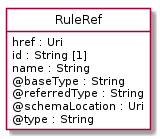

The diagram above was rendered by PlantUML. Its source (embedded in the PNG):
@startuml
hide circle
hide methods
hide stereotype
show <<Enumeration>> stereotype
skinparam class {
   BackgroundColor<<Enumeration>> #E6F5F7
   BackgroundColor<<Ref>> #FFFFE0
   BackgroundColor<<Pivot>> #FFFFFFF
   BackgroundColor<<SimpleType>> #E2F0DA
   BackgroundColor #FCF2E3
}

class RuleRef <<Pivot>> {
    href : Uri
    id : String [1]
    name : String
    @baseType : String
    @referredType : String
    @schemaLocation : Uri
    @type : String
}


@enduml